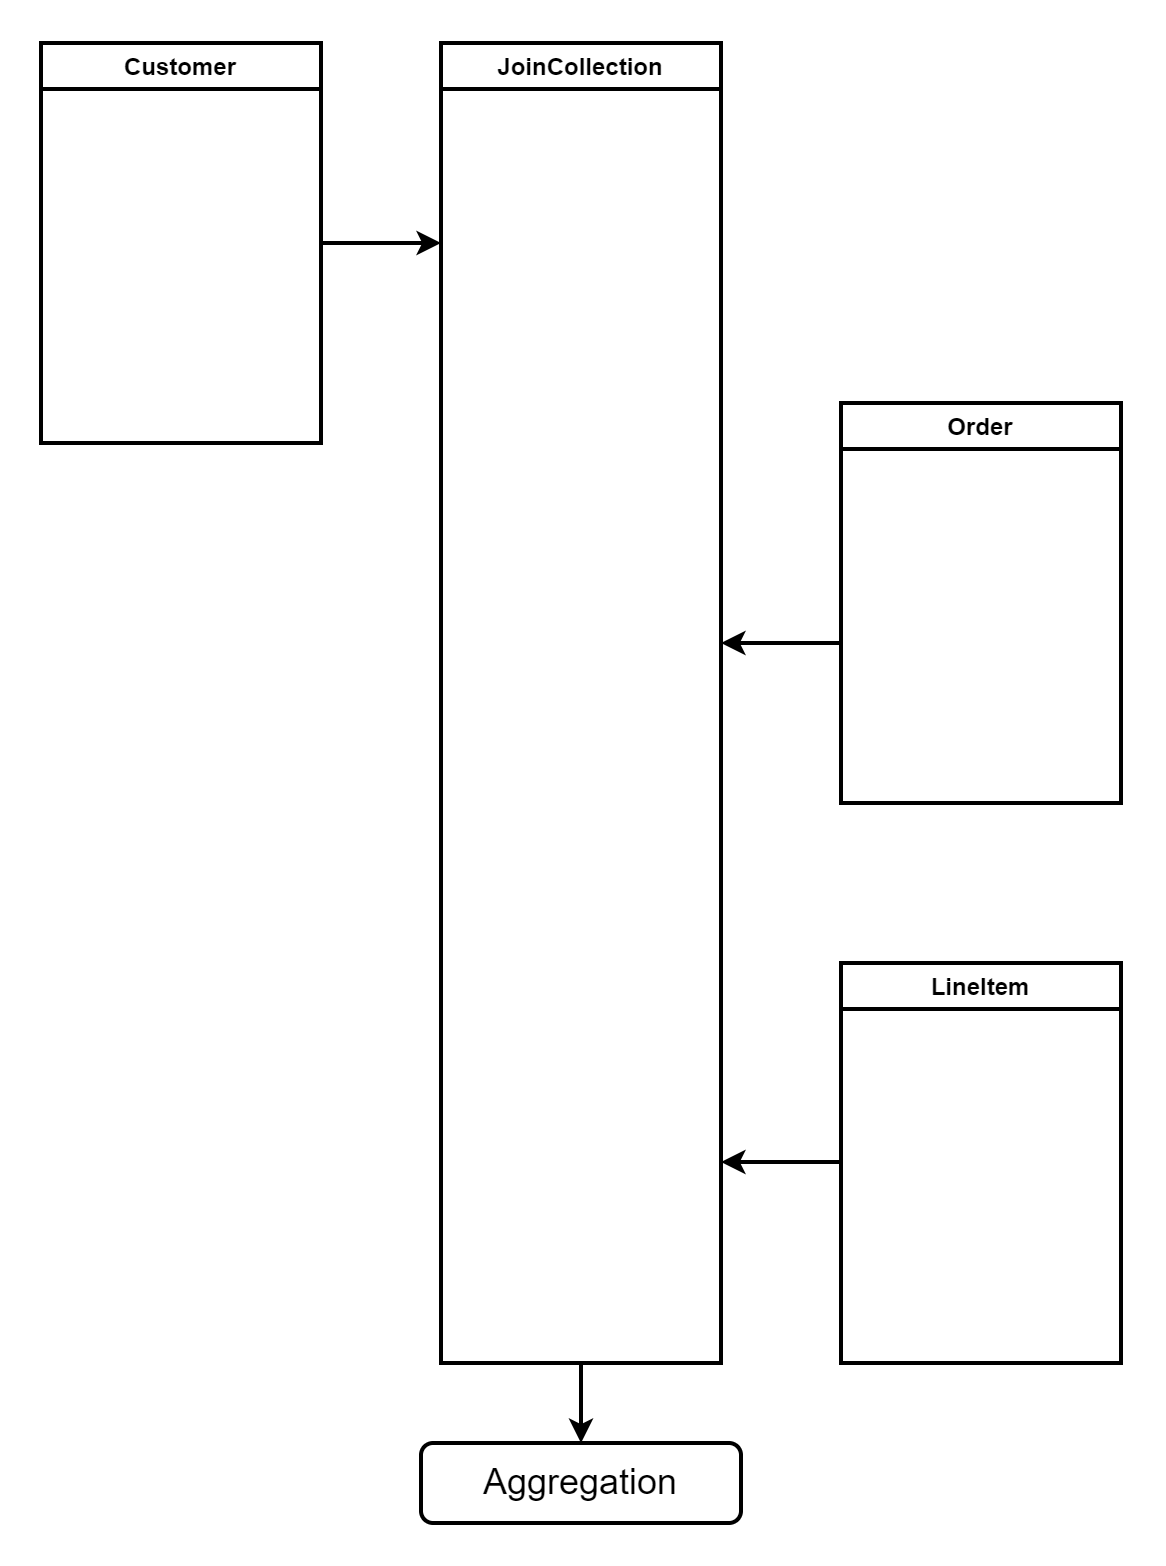

The diagram above was exported from draw.io. Its source (the exported page's mxGraphModel, read from the mxfile embedded in the PNG):
<mxGraphModel dx="1645" dy="971" grid="1" gridSize="10" guides="1" tooltips="1" connect="1" arrows="1" fold="1" page="1" pageScale="1" pageWidth="827" pageHeight="1169" math="1" shadow="0">
  <root>
    <mxCell id="0" />
    <mxCell id="1" parent="0" />
    <mxCell id="3" value="JoinCollection" style="swimlane;" vertex="1" parent="1">
      <mxGeometry x="330" y="140" width="140" height="660" as="geometry" />
    </mxCell>
    <mxCell id="4" value="Order" style="swimlane;" vertex="1" parent="1">
      <mxGeometry x="530" y="320" width="140" height="200" as="geometry" />
    </mxCell>
    <mxCell id="5" value="Customer" style="swimlane;" vertex="1" parent="1">
      <mxGeometry x="130" y="140" width="140" height="200" as="geometry" />
    </mxCell>
    <mxCell id="6" value="LineItem" style="swimlane;" vertex="1" parent="1">
      <mxGeometry x="530" y="600" width="140" height="200" as="geometry" />
    </mxCell>
    <mxCell id="7" value="" style="endArrow=classic;html=1;exitX=1;exitY=0.5;exitDx=0;exitDy=0;" edge="1" parent="1" source="5">
      <mxGeometry width="50" height="50" relative="1" as="geometry">
        <mxPoint x="390" y="620" as="sourcePoint" />
        <mxPoint x="330" y="240" as="targetPoint" />
      </mxGeometry>
    </mxCell>
    <mxCell id="8" value="" style="endArrow=classic;html=1;" edge="1" parent="1">
      <mxGeometry width="50" height="50" relative="1" as="geometry">
        <mxPoint x="530" y="440" as="sourcePoint" />
        <mxPoint x="470" y="440" as="targetPoint" />
      </mxGeometry>
    </mxCell>
    <mxCell id="9" value="" style="endArrow=classic;html=1;" edge="1" parent="1">
      <mxGeometry width="50" height="50" relative="1" as="geometry">
        <mxPoint x="530" y="699.5" as="sourcePoint" />
        <mxPoint x="470" y="699.5" as="targetPoint" />
      </mxGeometry>
    </mxCell>
    <mxCell id="10" value="&lt;font style=&quot;font-size: 18px&quot;&gt;Aggregation&lt;/font&gt;" style="rounded=1;whiteSpace=wrap;html=1;" vertex="1" parent="1">
      <mxGeometry x="320" y="840" width="160" height="40" as="geometry" />
    </mxCell>
    <mxCell id="11" value="" style="endArrow=classic;html=1;entryX=0.5;entryY=0;entryDx=0;entryDy=0;" edge="1" parent="1" target="10">
      <mxGeometry width="50" height="50" relative="1" as="geometry">
        <mxPoint x="400" y="800" as="sourcePoint" />
        <mxPoint x="440" y="570" as="targetPoint" />
      </mxGeometry>
    </mxCell>
  </root>
</mxGraphModel>